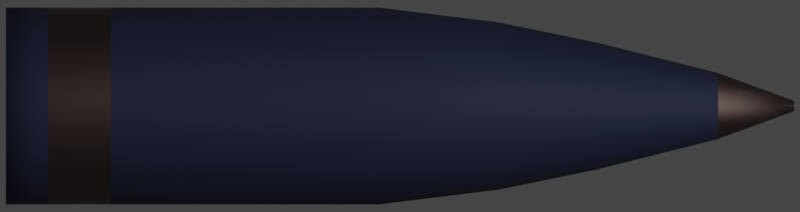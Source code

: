 # Source: Mark8.blend  (saved by Blender 2.93.20; exported with 4.5.12 LTS)
import bpy
from mathutils import Matrix  # noqa: F401  (used for matrix-valued properties, if any)

bpy.ops.wm.read_factory_settings(use_empty=True)
scene = bpy.context.scene
scene.name = 'Scene'

# ---- collections
col_collection = bpy.data.collections.new('Collection'); scene.collection.children.link(col_collection)

# ---- materials (node trees are filled in below, after node groups)
mat_shell = bpy.data.materials.new('Shell')
mat_shell_lawyer = bpy.data.materials.new('Shell Lawyer')

# ---- node groups
ng_mk48_shader = bpy.data.node_groups.new('Mk48 Shader', 'ShaderNodeTree')
_s = ng_mk48_shader.interface.new_socket(name='BSDF', in_out='OUTPUT', socket_type='NodeSocketShader')
_s = ng_mk48_shader.interface.new_socket(name='Color', in_out='INPUT', socket_type='NodeSocketColor')
_s.default_value = (0.2529, 0.2529, 0.2529, 1.0)
_s = ng_mk48_shader.interface.new_socket(name='Roughness', in_out='INPUT', socket_type='NodeSocketFloat')
_s.subtype = 'FACTOR'
_s.default_value = 0.5
_s.min_value = 0.0
_s.max_value = 1.0
_s = ng_mk48_shader.interface.new_socket(name='Metallic', in_out='INPUT', socket_type='NodeSocketFloat')
_s.subtype = 'FACTOR'
_s.default_value = 1.0
_s.min_value = 0.0
_s.max_value = 1.0
_N = ng_mk48_shader.nodes; _L = ng_mk48_shader.links
n0 = _N.new('NodeGroupOutput'); n0.name = 'Group Output'; n0.location = (421, 0)
n1 = _N.new('ShaderNodeBsdfPrincipled'); n1.name = 'Principled BSDF'; n1.location = (131, 46)
n1.distribution = 'GGX'
n1.subsurface_method = 'BURLEY'
n1.inputs[3].default_value = 1.45
n1.inputs[27].default_value = (0.0, 0.0, 0.0, 1.0)
n1.inputs[28].default_value = 1.0
n2 = _N.new('ShaderNodeAmbientOcclusion'); n2.name = 'Ambient Occlusion'; n2.location = (-85, 128)
n2.samples = 8
n3 = _N.new('ShaderNodeBevel'); n3.name = 'Bevel'; n3.location = (-265, -248)
n3.inputs[0].default_value = 0.1
n4 = _N.new('NodeGroupInput'); n4.name = 'Mk48 Shader'; n4.location = (-468, -27)
n5 = _N.new('ShaderNodeNewGeometry'); n5.name = 'Geometry'; n5.location = (-875, -245)
n6 = _N.new('ShaderNodeBump'); n6.name = 'Bump'; n6.location = (-470, -299)
n6.inputs[0].default_value = 0.01
n6.inputs[1].default_value = 1.0
n6.inputs[2].default_value = 1.0
n7 = _N.new('ShaderNodeTexNoise'); n7.name = 'Noise Texture'; n7.location = (-671, -234)
n7.inputs[2].default_value = 2.0
_L.new(n1.outputs[0], n0.inputs[0])
_L.new(n2.outputs[0], n1.inputs[0])
_L.new(n4.outputs[0], n2.inputs[0])
_L.new(n4.outputs[1], n1.inputs[2])
_L.new(n4.outputs[2], n1.inputs[1])
_L.new(n3.outputs[0], n2.inputs[2])
_L.new(n5.outputs[0], n7.inputs[0])
_L.new(n7.outputs[0], n6.inputs[3])
_L.new(n6.outputs[0], n3.inputs[1])
_L.new(n3.outputs[0], n1.inputs[5])
n0.is_active_output = True
ng_auto_smooth = bpy.data.node_groups.new('Auto Smooth', 'GeometryNodeTree')
_s = ng_auto_smooth.interface.new_socket(name='Geometry', in_out='OUTPUT', socket_type='NodeSocketGeometry')
_s = ng_auto_smooth.interface.new_socket(name='Geometry', in_out='INPUT', socket_type='NodeSocketGeometry')
_s = ng_auto_smooth.interface.new_socket(name='Angle', in_out='INPUT', socket_type='NodeSocketFloat')
_s.subtype = 'ANGLE'
_s.min_value = 0.0
_s.max_value = 3.142
ng_auto_smooth.is_modifier = True
_N = ng_auto_smooth.nodes; _L = ng_auto_smooth.links
n0 = _N.new('NodeGroupOutput'); n0.name = 'Group Output'; n0.location = (480, -100)
n1 = _N.new('NodeGroupInput'); n1.name = 'Group Input'; n1.location = (-420, -300)
n2 = _N.new('NodeGroupInput'); n2.name = 'Group Input.001'; n2.location = (-60, -100)
n3 = _N.new('GeometryNodeSetShadeSmooth'); n3.name = 'Set Shade Smooth'; n3.location = (120, -100)
n3.domain = 'EDGE'
n4 = _N.new('GeometryNodeSetShadeSmooth'); n4.name = 'Set Shade Smooth.001'; n4.location = (300, -100)
n5 = _N.new('GeometryNodeInputMeshEdgeAngle'); n5.name = 'Edge Angle'; n5.location = (-420, -220)
n6 = _N.new('GeometryNodeInputEdgeSmooth'); n6.name = 'Is Edge Smooth'; n6.location = (-60, -160)
n7 = _N.new('GeometryNodeInputShadeSmooth'); n7.name = 'Is Face Smooth'; n7.location = (-240, -340)
n8 = _N.new('FunctionNodeBooleanMath'); n8.name = 'Boolean Math'; n8.location = (-60, -220)
n9 = _N.new('FunctionNodeCompare'); n9.name = 'Compare'; n9.location = (-240, -180)
n9.operation = 'LESS_EQUAL'
_L.new(n5.outputs[0], n9.inputs[0])
_L.new(n4.outputs[0], n0.inputs[0])
_L.new(n1.outputs[1], n9.inputs[1])
_L.new(n9.outputs[0], n8.inputs[0])
_L.new(n7.outputs[0], n8.inputs[1])
_L.new(n2.outputs[0], n3.inputs[0])
_L.new(n6.outputs[0], n3.inputs[1])
_L.new(n3.outputs[0], n4.inputs[0])
_L.new(n8.outputs[0], n3.inputs[2])
n0.is_active_output = True

# ---- material node trees
mat_shell.use_nodes = True; mat_shell.node_tree.nodes.clear()
_N = mat_shell.node_tree.nodes; _L = mat_shell.node_tree.links
n0 = _N.new('ShaderNodeOutputMaterial'); n0.name = 'Material Output'; n0.location = (300, 300)
n1 = _N.new('ShaderNodeGroup'); n1.name = 'Mk48 Shader'; n1.location = (-18, 321)
n1.label = 'Mk48 Shader'
n1.node_tree = ng_mk48_shader
n1.inputs[0].default_value = (0.01099, 0.01639, 0.05087, 1.0)
n1.inputs[1].default_value = 0.75
n1.inputs[2].default_value = 0.0
_L.new(n1.outputs[0], n0.inputs[0])
n0.is_active_output = True
mat_shell_lawyer.use_nodes = True; mat_shell_lawyer.node_tree.nodes.clear()
_N = mat_shell_lawyer.node_tree.nodes; _L = mat_shell_lawyer.node_tree.links
n0 = _N.new('ShaderNodeOutputMaterial'); n0.name = 'Material Output'; n0.location = (300, 300)
n1 = _N.new('ShaderNodeGroup'); n1.name = 'Mk48 Shader'; n1.location = (-18, 321)
n1.label = 'Mk48 Shader'
n1.node_tree = ng_mk48_shader
n1.inputs[0].default_value = (0.09084, 0.06326, 0.05946, 1.0)
n1.inputs[1].default_value = 0.5
n1.inputs[2].default_value = 0.9
_L.new(n1.outputs[0], n0.inputs[0])
n0.is_active_output = True

# ---- world
world_world = bpy.data.worlds.new('World'); scene.world = world_world
world_world.use_sun_shadow = False
world_world.sun_shadow_jitter_overblur = 0.0

# ---- cameras
cam_camera = bpy.data.cameras.new('Camera')
cam_camera.type = 'ORTHO'
cam_camera.clip_end = 100.0
cam_camera.ortho_scale = 1.65
cam_camera.show_mist = True

# ---- lights
light_light = bpy.data.lights.new('Light', 'POINT')
light_light.transmission_factor = 0.0
light_light.energy = 1000.0
light_light.shadow_soft_size = 0.1
light_light.shadow_maximum_resolution = 0.006
light_light.use_absolute_resolution = True

# ---- meshes
me_cylinder = bpy.data.meshes.new('Cylinder')
me_cylinder.from_pydata([(0.0, 0.203, -0.813), (1e-08, 0.01073, 0.813), (0.0396, 0.1991, -0.813), (0.002093, 0.01052, 0.813), (0.07768, 0.1875, -0.813), (0.004105, 0.009911, 0.813), (0.1128, 0.1688, -0.813), (0.00596, 0.00892, 0.813), (0.1435, 0.1435, -0.813), (0.007586, 0.007586, 0.813), (0.1688, 0.1128, -0.813), (0.00892, 0.00596, 0.813), (0.1875, 0.07768, -0.813), (0.009911, 0.004105, 0.813), (0.1991, 0.0396, -0.813), (0.01052, 0.002093, 0.813), (0.203, 1.533e-08, -0.813), (0.01073, 5.594e-08, 0.813), (0.1991, -0.0396, -0.813), (0.01052, -0.002093, 0.813), (0.1875, -0.07768, -0.813), (0.009911, -0.004105, 0.813), (0.1688, -0.1128, -0.813), (0.00892, -0.00596, 0.813), (0.1435, -0.1435, -0.813), (0.007586, -0.007586, 0.813), (0.1128, -0.1688, -0.813), (0.00596, -0.00892, 0.813), (0.07768, -0.1875, -0.813), (0.004105, -0.009911, 0.813), (0.0396, -0.1991, -0.813), (0.002093, -0.01052, 0.813), (-6.615e-08, -0.203, -0.813), (6.509e-09, -0.01073, 0.813), (-0.0396, -0.1991, -0.813), (-0.002093, -0.01052, 0.813), (-0.07768, -0.1875, -0.813), (-0.004105, -0.009911, 0.813), (-0.1128, -0.1688, -0.813), (-0.00596, -0.00892, 0.813), (-0.1435, -0.1435, -0.813), (-0.007586, -0.007586, 0.813), (-0.1688, -0.1128, -0.813), (-0.00892, -0.00596, 0.813), (-0.1875, -0.07768, -0.813), (-0.009911, -0.004105, 0.813), (-0.1991, -0.0396, -0.813), (-0.01052, -0.002093, 0.813), (-0.203, 1.96e-07, -0.813), (-0.01073, 6.549e-08, 0.813), (-0.1991, 0.0396, -0.813), (-0.01052, 0.002093, 0.813), (-0.1875, 0.07768, -0.813), (-0.009911, 0.004105, 0.813), (-0.1688, 0.1128, -0.813), (-0.00892, 0.00596, 0.813), (-0.1435, 0.1435, -0.813), (-0.007586, 0.007586, 0.813), (-0.1128, 0.1688, -0.813), (-0.00596, 0.00892, 0.813), (-0.07768, 0.1875, -0.813), (-0.004105, 0.009911, 0.813), (-0.0396, 0.1991, -0.813), (-0.002093, 0.01052, 0.813), (1.869e-09, 0.203, -0.04275), (0.0396, 0.1991, -0.04275), (0.07768, 0.1875, -0.04275), (0.1128, 0.1688, -0.04275), (0.1435, 0.1435, -0.04275), (0.1688, 0.1128, -0.04275), (0.1875, 0.07768, -0.04275), (0.1991, 0.0396, -0.04275), (0.203, 1.533e-08, -0.04275), (0.1991, -0.0396, -0.04275), (0.1875, -0.07768, -0.04275), (0.1688, -0.1128, -0.04275), (0.1435, -0.1435, -0.04275), (0.1128, -0.1688, -0.04275), (0.07768, -0.1875, -0.04275), (0.0396, -0.1991, -0.04275), (-6.428e-08, -0.203, -0.04275), (-0.0396, -0.1991, -0.04275), (-0.07768, -0.1875, -0.04275), (-0.1128, -0.1688, -0.04275), (-0.1435, -0.1435, -0.04275), (-0.1688, -0.1128, -0.04275), (-0.1875, -0.07768, -0.04275), (-0.1991, -0.0396, -0.04275), (-0.203, 1.96e-07, -0.04275), (-0.1991, 0.0396, -0.04275), (-0.1875, 0.07768, -0.04275), (-0.1688, 0.1128, -0.04275), (-0.1435, 0.1435, -0.04275), (-0.1128, 0.1688, -0.04275), (-0.07768, 0.1875, -0.04275), (-0.0396, 0.1991, -0.04275), (3.19e-09, 0.131, 0.4065), (0.02556, 0.1285, 0.4065), (0.05013, 0.121, 0.4065), (0.07278, 0.1089, 0.4065), (0.09263, 0.09263, 0.4065), (0.1089, 0.07278, 0.4065), (0.121, 0.05013, 0.4065), (0.1285, 0.02556, 0.4065), (0.131, 3.001e-08, 0.4065), (0.1285, -0.02556, 0.4065), (0.121, -0.05013, 0.4065), (0.1089, -0.07278, 0.4065), (0.09263, -0.09263, 0.4065), (0.07278, -0.1089, 0.4065), (0.05013, -0.121, 0.4065), (0.02556, -0.1285, 0.4065), (-3.95e-08, -0.131, 0.4065), (-0.02556, -0.1285, 0.4065), (-0.05013, -0.121, 0.4065), (-0.07278, -0.1089, 0.4065), (-0.09263, -0.09263, 0.4065), (-0.1089, -0.07278, 0.4065), (-0.121, -0.05013, 0.4065), (-0.1285, -0.02556, 0.4065), (-0.131, 1.466e-07, 0.4065), (-0.1285, 0.02556, 0.4065), (-0.121, 0.05013, 0.4065), (-0.1089, 0.07278, 0.4065), (-0.09263, 0.09263, 0.4065), (-0.07278, 0.1089, 0.4065), (-0.05013, 0.121, 0.4065), (-0.02556, 0.1285, 0.4065), (3.68e-09, 0.06823, 0.6561), (0.01528, 0.06692, 0.6561), (0.02997, 0.06303, 0.6561), (0.04351, 0.05673, 0.6561), (0.05538, 0.04824, 0.6561), (0.06512, 0.0379, 0.6561), (0.07236, 0.02611, 0.6561), (0.07681, 0.01331, 0.6561), (0.07832, 4.376e-08, 0.6561), (0.07681, -0.01331, 0.6561), (0.07236, -0.02611, 0.6561), (0.06512, -0.0379, 0.6561), (0.05538, -0.04824, 0.6561), (0.04351, -0.05673, 0.6561), (0.02997, -0.06303, 0.6561), (0.01528, -0.06692, 0.6561), (-2.184e-08, -0.06823, 0.6561), (-0.01528, -0.06692, 0.6561), (-0.02997, -0.06303, 0.6561), (-0.04351, -0.05673, 0.6561), (-0.05538, -0.04824, 0.6561), (-0.06512, -0.0379, 0.6561), (-0.07236, -0.02611, 0.6561), (-0.07681, -0.01331, 0.6561), (-0.07832, 1.045e-07, 0.6561), (-0.07681, 0.01331, 0.6561), (-0.07236, 0.02611, 0.6561), (-0.06512, 0.0379, 0.6561), (-0.05538, 0.04824, 0.6561), (-0.04351, 0.05673, 0.6561), (-0.02997, 0.06303, 0.6561), (-0.01528, 0.06692, 0.6561), (0.03369, 0.1694, 0.2032), (0.06609, 0.1595, 0.2032), (0.09594, 0.1436, 0.2032), (0.1221, 0.1221, 0.2032), (0.1436, 0.09594, 0.2032), (0.1595, 0.06609, 0.2032), (0.1694, 0.03369, 0.2032), (0.1727, 2.127e-08, 0.2032), (0.1694, -0.03369, 0.2032), (0.1595, -0.06609, 0.2032), (0.1436, -0.09594, 0.2032), (0.1221, -0.1221, 0.2032), (0.09594, -0.1436, 0.2032), (0.06609, -0.1595, 0.2032), (0.03369, -0.1694, 0.2032), (-5.525e-08, -0.1727, 0.2032), (-0.03369, -0.1694, 0.2032), (-0.06609, -0.1595, 0.2032), (-0.09594, -0.1436, 0.2032), (-0.1221, -0.1221, 0.2032), (-0.1436, -0.09594, 0.2032), (-0.1595, -0.06609, 0.2032), (-0.1694, -0.03369, 0.2032), (-0.1727, 1.75e-07, 0.2032), (-0.1694, 0.03369, 0.2032), (-0.1595, 0.06609, 0.2032), (-0.1436, 0.09594, 0.2032), (-0.1221, 0.1221, 0.2032), (-0.09594, 0.1436, 0.2032), (-0.06609, 0.1595, 0.2032), (-0.03369, 0.1694, 0.2032), (1.021e-09, 0.1727, 0.2032), (0.0396, 0.1991, -0.7259), (0.07768, 0.1875, -0.7259), (0.1128, 0.1688, -0.7259), (0.1435, 0.1435, -0.7259), (0.1688, 0.1128, -0.7259), (0.1875, 0.07768, -0.7259), (0.1991, 0.0396, -0.7259), (0.203, 1.533e-08, -0.7259), (0.1991, -0.0396, -0.7259), (0.1875, -0.07768, -0.7259), (0.1688, -0.1128, -0.7259), (0.1435, -0.1435, -0.7259), (0.1128, -0.1688, -0.7259), (0.07768, -0.1875, -0.7259), (0.0396, -0.1991, -0.7259), (-6.593e-08, -0.203, -0.7259), (-0.0396, -0.1991, -0.7259), (-0.07768, -0.1875, -0.7259), (-0.1128, -0.1688, -0.7259), (-0.1435, -0.1435, -0.7259), (-0.1688, -0.1128, -0.7259), (-0.1875, -0.07768, -0.7259), (-0.1991, -0.0396, -0.7259), (-0.203, 1.96e-07, -0.7259), (-0.1991, 0.0396, -0.7259), (-0.1875, 0.07768, -0.7259), (-0.1688, 0.1128, -0.7259), (-0.1435, 0.1435, -0.7259), (-0.1128, 0.1688, -0.7259), (-0.07768, 0.1875, -0.7259), (-0.0396, 0.1991, -0.7259), (2.113e-10, 0.203, -0.7259), (5.254e-10, 0.203, -0.5964), (0.0396, 0.1991, -0.5964), (0.07768, 0.1875, -0.5964), (0.1128, 0.1688, -0.5964), (0.1435, 0.1435, -0.5964), (0.1688, 0.1128, -0.5964), (0.1875, 0.07768, -0.5964), (0.1991, 0.0396, -0.5964), (0.203, 1.533e-08, -0.5964), (0.1991, -0.0396, -0.5964), (0.1875, -0.07768, -0.5964), (0.1688, -0.1128, -0.5964), (0.1435, -0.1435, -0.5964), (0.1128, -0.1688, -0.5964), (0.07768, -0.1875, -0.5964), (0.0396, -0.1991, -0.5964), (-6.562e-08, -0.203, -0.5964), (-0.0396, -0.1991, -0.5964), (-0.07768, -0.1875, -0.5964), (-0.1128, -0.1688, -0.5964), (-0.1435, -0.1435, -0.5964), (-0.1688, -0.1128, -0.5964), (-0.1875, -0.07768, -0.5964), (-0.1991, -0.0396, -0.5964), (-0.203, 1.96e-07, -0.5964), (-0.1991, 0.0396, -0.5964), (-0.1875, 0.07768, -0.5964), (-0.1688, 0.1128, -0.5964), (-0.1435, 0.1435, -0.5964), (-0.1128, 0.1688, -0.5964), (-0.07768, 0.1875, -0.5964), (-0.0396, 0.1991, -0.5964)], [], [(128, 1, 3, 129), (129, 3, 5, 130), (130, 5, 7, 131), (131, 7, 9, 132), (132, 9, 11, 133), (133, 11, 13, 134), (134, 13, 15, 135), (135, 15, 17, 136), (136, 17, 19, 137), (137, 19, 21, 138), (138, 21, 23, 139), (139, 23, 25, 140), (140, 25, 27, 141), (141, 27, 29, 142), (142, 29, 31, 143), (143, 31, 33, 144), (144, 33, 35, 145), (145, 35, 37, 146), (146, 37, 39, 147), (147, 39, 41, 148), (148, 41, 43, 149), (149, 43, 45, 150), (150, 45, 47, 151), (151, 47, 49, 152), (152, 49, 51, 153), (153, 51, 53, 154), (154, 53, 55, 155), (155, 55, 57, 156), (156, 57, 59, 157), (157, 59, 61, 158), (3, 1, 63, 61, 59, 57, 55, 53, 51, 49, 47, 45, 43, 41, 39, 37, 35, 33, 31, 29, 27, 25, 23, 21, 19, 17, 15, 13, 11, 9, 7, 5), (158, 61, 63, 159), (159, 63, 1, 128), (0, 2, 4, 6, 8, 10, 12, 14, 16, 18, 20, 22, 24, 26, 28, 30, 32, 34, 36, 38, 40, 42, 44, 46, 48, 50, 52, 54, 56, 58, 60, 62), (255, 95, 64, 224), (254, 94, 95, 255), (253, 93, 94, 254), (252, 92, 93, 253), (251, 91, 92, 252), (250, 90, 91, 251), (249, 89, 90, 250), (248, 88, 89, 249), (247, 87, 88, 248), (246, 86, 87, 247), (245, 85, 86, 246), (244, 84, 85, 245), (243, 83, 84, 244), (242, 82, 83, 243), (241, 81, 82, 242), (240, 80, 81, 241), (239, 79, 80, 240), (238, 78, 79, 239), (237, 77, 78, 238), (236, 76, 77, 237), (235, 75, 76, 236), (234, 74, 75, 235), (233, 73, 74, 234), (232, 72, 73, 233), (231, 71, 72, 232), (230, 70, 71, 231), (229, 69, 70, 230), (228, 68, 69, 229), (227, 67, 68, 228), (226, 66, 67, 227), (225, 65, 66, 226), (224, 64, 65, 225), (190, 127, 96, 191), (189, 126, 127, 190), (188, 125, 126, 189), (187, 124, 125, 188), (186, 123, 124, 187), (185, 122, 123, 186), (184, 121, 122, 185), (183, 120, 121, 184), (182, 119, 120, 183), (181, 118, 119, 182), (180, 117, 118, 181), (179, 116, 117, 180), (178, 115, 116, 179), (177, 114, 115, 178), (176, 113, 114, 177), (175, 112, 113, 176), (174, 111, 112, 175), (173, 110, 111, 174), (172, 109, 110, 173), (171, 108, 109, 172), (170, 107, 108, 171), (169, 106, 107, 170), (168, 105, 106, 169), (167, 104, 105, 168), (166, 103, 104, 167), (165, 102, 103, 166), (164, 101, 102, 165), (163, 100, 101, 164), (162, 99, 100, 163), (161, 98, 99, 162), (160, 97, 98, 161), (191, 96, 97, 160), (127, 159, 128, 96), (126, 158, 159, 127), (125, 157, 158, 126), (124, 156, 157, 125), (123, 155, 156, 124), (122, 154, 155, 123), (121, 153, 154, 122), (120, 152, 153, 121), (119, 151, 152, 120), (118, 150, 151, 119), (117, 149, 150, 118), (116, 148, 149, 117), (115, 147, 148, 116), (114, 146, 147, 115), (113, 145, 146, 114), (112, 144, 145, 113), (111, 143, 144, 112), (110, 142, 143, 111), (109, 141, 142, 110), (108, 140, 141, 109), (107, 139, 140, 108), (106, 138, 139, 107), (105, 137, 138, 106), (104, 136, 137, 105), (103, 135, 136, 104), (102, 134, 135, 103), (101, 133, 134, 102), (100, 132, 133, 101), (99, 131, 132, 100), (98, 130, 131, 99), (97, 129, 130, 98), (96, 128, 129, 97), (64, 191, 160, 65), (65, 160, 161, 66), (66, 161, 162, 67), (67, 162, 163, 68), (68, 163, 164, 69), (69, 164, 165, 70), (70, 165, 166, 71), (71, 166, 167, 72), (72, 167, 168, 73), (73, 168, 169, 74), (74, 169, 170, 75), (75, 170, 171, 76), (76, 171, 172, 77), (77, 172, 173, 78), (78, 173, 174, 79), (79, 174, 175, 80), (80, 175, 176, 81), (81, 176, 177, 82), (82, 177, 178, 83), (83, 178, 179, 84), (84, 179, 180, 85), (85, 180, 181, 86), (86, 181, 182, 87), (87, 182, 183, 88), (88, 183, 184, 89), (89, 184, 185, 90), (90, 185, 186, 91), (91, 186, 187, 92), (92, 187, 188, 93), (93, 188, 189, 94), (94, 189, 190, 95), (95, 190, 191, 64), (0, 223, 192, 2), (2, 192, 193, 4), (4, 193, 194, 6), (6, 194, 195, 8), (8, 195, 196, 10), (10, 196, 197, 12), (12, 197, 198, 14), (14, 198, 199, 16), (16, 199, 200, 18), (18, 200, 201, 20), (20, 201, 202, 22), (22, 202, 203, 24), (24, 203, 204, 26), (26, 204, 205, 28), (28, 205, 206, 30), (30, 206, 207, 32), (32, 207, 208, 34), (34, 208, 209, 36), (36, 209, 210, 38), (38, 210, 211, 40), (40, 211, 212, 42), (42, 212, 213, 44), (44, 213, 214, 46), (46, 214, 215, 48), (48, 215, 216, 50), (50, 216, 217, 52), (52, 217, 218, 54), (54, 218, 219, 56), (56, 219, 220, 58), (58, 220, 221, 60), (60, 221, 222, 62), (62, 222, 223, 0), (223, 224, 225, 192), (192, 225, 226, 193), (193, 226, 227, 194), (194, 227, 228, 195), (195, 228, 229, 196), (196, 229, 230, 197), (197, 230, 231, 198), (198, 231, 232, 199), (199, 232, 233, 200), (200, 233, 234, 201), (201, 234, 235, 202), (202, 235, 236, 203), (203, 236, 237, 204), (204, 237, 238, 205), (205, 238, 239, 206), (206, 239, 240, 207), (207, 240, 241, 208), (208, 241, 242, 209), (209, 242, 243, 210), (210, 243, 244, 211), (211, 244, 245, 212), (212, 245, 246, 213), (213, 246, 247, 214), (214, 247, 248, 215), (215, 248, 249, 216), (216, 249, 250, 217), (217, 250, 251, 218), (218, 251, 252, 219), (219, 252, 253, 220), (220, 253, 254, 221), (221, 254, 255, 222), (222, 255, 224, 223)])
me_cylinder.polygons.foreach_set('use_smooth', [True] * 226)
me_cylinder.polygons.foreach_set('material_index', [1, 1, 1, 1, 1, 1, 1, 1, 1, 1, 1, 1, 1, 1, 1, 1, 1, 1, 1, 1, 1, 1, 1, 1, 1, 1, 1, 1, 1, 1, 1, 1, 1, 0, 0, 0, 0, 0, 0, 0, 0, 0, 0, 0, 0, 0, 0, 0, 0, 0, 0, 0, 0, 0, 0, 0, 0, 0, 0, 0, 0, 0, 0, 0, 0, 0, 0, 0, 0, 0, 0, 0, 0, 0, 0, 0, 0, 0, 0, 0, 0, 0, 0, 0, 0, 0, 0, 0, 0, 0, 0, 0, 0, 0, 0, 0, 0, 0, 0, 0, 0, 0, 0, 0, 0, 0, 0, 0, 0, 0, 0, 0, 0, 0, 0, 0, 0, 0, 0, 0, 0, 0, 0, 0, 0, 0, 0, 0, 0, 0, 0, 0, 0, 0, 0, 0, 0, 0, 0, 0, 0, 0, 0, 0, 0, 0, 0, 0, 0, 0, 0, 0, 0, 0, 0, 0, 0, 0, 0, 0, 0, 0, 0, 0, 0, 0, 0, 0, 0, 0, 0, 0, 0, 0, 0, 0, 0, 0, 0, 0, 0, 0, 0, 0, 0, 0, 0, 0, 0, 0, 0, 0, 0, 0, 1, 1, 1, 1, 1, 1, 1, 1, 1, 1, 1, 1, 1, 1, 1, 1, 1, 1, 1, 1, 1, 1, 1, 1, 1, 1, 1, 1, 1, 1, 1, 1])
_uv = me_cylinder.uv_layers.new(name='UVMap')
_uv.uv.foreach_set('vector', [1.0, 0.9375, 1.0, 1.0, 0.9688, 1.0, 0.9688, 0.9375, 0.9688, 0.9375, 0.9688, 1.0, 0.9375, 1.0, 0.9375, 0.9375, 0.9375, 0.9375, 0.9375, 1.0, 0.9062, 1.0, 0.9062, 0.9375, 0.9062, 0.9375, 0.9062, 1.0, 0.875, 1.0, 0.875, 0.9375, 0.875, 0.9375, 0.875, 1.0, 0.8438, 1.0, 0.8438, 0.9375, 0.8438, 0.9375, 0.8438, 1.0, 0.8125, 1.0, 0.8125, 0.9375, 0.8125, 0.9375, 0.8125, 1.0, 0.7812, 1.0, 0.7812, 0.9375, 0.7812, 0.9375, 0.7812, 1.0, 0.75, 1.0, 0.75, 0.9375, 0.75, 0.9375, 0.75, 1.0, 0.7188, 1.0, 0.7188, 0.9375, 0.7188, 0.9375, 0.7188, 1.0, 0.6875, 1.0, 0.6875, 0.9375, 0.6875, 0.9375, 0.6875, 1.0, 0.6562, 1.0, 0.6562, 0.9375, 0.6562, 0.9375, 0.6562, 1.0, 0.625, 1.0, 0.625, 0.9375, 0.625, 0.9375, 0.625, 1.0, 0.5938, 1.0, 0.5938, 0.9375, 0.5938, 0.9375, 0.5938, 1.0, 0.5625, 1.0, 0.5625, 0.9375, 0.5625, 0.9375, 0.5625, 1.0, 0.5312, 1.0, 0.5312, 0.9375, 0.5312, 0.9375, 0.5312, 1.0, 0.5, 1.0, 0.5, 0.9375, 0.5, 0.9375, 0.5, 1.0, 0.4688, 1.0, 0.4688, 0.9375, 0.4688, 0.9375, 0.4688, 1.0, 0.4375, 1.0, 0.4375, 0.9375, 0.4375, 0.9375, 0.4375, 1.0, 0.4062, 1.0, 0.4062, 0.9375, 0.4062, 0.9375, 0.4062, 1.0, 0.375, 1.0, 0.375, 0.9375, 0.375, 0.9375, 0.375, 1.0, 0.3438, 1.0, 0.3438, 0.9375, 0.3438, 0.9375, 0.3438, 1.0, 0.3125, 1.0, 0.3125, 0.9375, 0.3125, 0.9375, 0.3125, 1.0, 0.2812, 1.0, 0.2812, 0.9375, 0.2812, 0.9375, 0.2812, 1.0, 0.25, 1.0, 0.25, 0.9375, 0.25, 0.9375, 0.25, 1.0, 0.2188, 1.0, 0.2188, 0.9375, 0.2188, 0.9375, 0.2188, 1.0, 0.1875, 1.0, 0.1875, 0.9375, 0.1875, 0.9375, 0.1875, 1.0, 0.1562, 1.0, 0.1562, 0.9375, 0.1562, 0.9375, 0.1562, 1.0, 0.125, 1.0, 0.125, 0.9375, 0.125, 0.9375, 0.125, 1.0, 0.09375, 1.0, 0.09375, 0.9375, 0.09375, 0.9375, 0.09375, 1.0, 0.0625, 1.0, 0.0625, 0.9375, 0.2968, 0.4854, 0.25, 0.49, 0.2032, 0.4854, 0.1582, 0.4717, 0.1167, 0.4496, 0.08029, 0.4197, 0.05045, 0.3833, 0.02827, 0.3418, 0.01461, 0.2968, 0.01, 0.25, 0.01461, 0.2032, 0.02827, 0.1582, 0.05045, 0.1167, 0.08029, 0.08029, 0.1167, 0.05045, 0.1582, 0.02827, 0.2032, 0.01461, 0.25, 0.01, 0.2968, 0.01461, 0.3418, 0.02827, 0.3833, 0.05045, 0.4197, 0.08029, 0.4496, 0.1167, 0.4717, 0.1582, 0.4854, 0.2032, 0.49, 0.25, 0.4854, 0.2968, 0.4717, 0.3418, 0.4496, 0.3833, 0.4197, 0.4197, 0.3833, 0.4496, 0.3418, 0.4717, 0.0625, 0.9375, 0.0625, 1.0, 0.03125, 1.0, 0.03125, 0.9375, 0.03125, 0.9375, 0.03125, 1.0, 0.0, 1.0, 0.0, 0.9375, 0.75, 0.49, 0.7968, 0.4854, 0.8418, 0.4717, 0.8833, 0.4496, 0.9197, 0.4197, 0.9496, 0.3833, 0.9717, 0.3418, 0.9854, 0.2968, 0.99, 0.25, 0.9854, 0.2032, 0.9717, 0.1582, 0.9496, 0.1167, 0.9197, 0.08029, 0.8833, 0.05045, 0.8418, 0.02827, 0.7968, 0.01461, 0.75, 0.01, 0.7032, 0.01461, 0.6582, 0.02827, 0.6167, 0.05045, 0.5803, 0.08029, 0.5504, 0.1167, 0.5283, 0.1582, 0.5146, 0.2032, 0.51, 0.25, 0.5146, 0.2968, 0.5283, 0.3418, 0.5504, 0.3833, 0.5803, 0.4197, 0.6167, 0.4496, 0.6582, 0.4717, 0.7032, 0.4854, 0.03125, 0.5703, 0.03125, 0.75, 0.0, 0.75, 0.0, 0.5703, 0.0625, 0.5703, 0.0625, 0.75, 0.03125, 0.75, 0.03125, 0.5703, 0.09375, 0.5703, 0.09375, 0.75, 0.0625, 0.75, 0.0625, 0.5703, 0.125, 0.5703, 0.125, 0.75, 0.09375, 0.75, 0.09375, 0.5703, 0.1562, 0.5703, 0.1562, 0.75, 0.125, 0.75, 0.125, 0.5703, 0.1875, 0.5703, 0.1875, 0.75, 0.1562, 0.75, 0.1562, 0.5703, 0.2188, 0.5703, 0.2188, 0.75, 0.1875, 0.75, 0.1875, 0.5703, 0.25, 0.5703, 0.25, 0.75, 0.2188, 0.75, 0.2188, 0.5703, 0.2812, 0.5703, 0.2812, 0.75, 0.25, 0.75, 0.25, 0.5703, 0.3125, 0.5703, 0.3125, 0.75, 0.2812, 0.75, 0.2812, 0.5703, 0.3438, 0.5703, 0.3438, 0.75, 0.3125, 0.75, 0.3125, 0.5703, 0.375, 0.5703, 0.375, 0.75, 0.3438, 0.75, 0.3438, 0.5703, 0.4063, 0.5703, 0.4062, 0.75, 0.375, 0.75, 0.375, 0.5703, 0.4375, 0.5703, 0.4375, 0.75, 0.4062, 0.75, 0.4063, 0.5703, 0.4688, 0.5703, 0.4688, 0.75, 0.4375, 0.75, 0.4375, 0.5703, 0.5, 0.5703, 0.5, 0.75, 0.4688, 0.75, 0.4688, 0.5703, 0.5312, 0.5703, 0.5312, 0.75, 0.5, 0.75, 0.5, 0.5703, 0.5625, 0.5703, 0.5625, 0.75, 0.5312, 0.75, 0.5312, 0.5703, 0.5938, 0.5703, 0.5938, 0.75, 0.5625, 0.75, 0.5625, 0.5703, 0.625, 0.5703, 0.625, 0.75, 0.5938, 0.75, 0.5938, 0.5703, 0.6562, 0.5703, 0.6562, 0.75, 0.625, 0.75, 0.625, 0.5703, 0.6875, 0.5703, 0.6875, 0.75, 0.6562, 0.75, 0.6562, 0.5703, 0.7188, 0.5703, 0.7188, 0.75, 0.6875, 0.75, 0.6875, 0.5703, 0.75, 0.5703, 0.75, 0.75, 0.7188, 0.75, 0.7188, 0.5703, 0.7812, 0.5703, 0.7812, 0.75, 0.75, 0.75, 0.75, 0.5703, 0.8125, 0.5703, 0.8125, 0.75, 0.7812, 0.75, 0.7812, 0.5703, 0.8438, 0.5703, 0.8438, 0.75, 0.8125, 0.75, 0.8125, 0.5703, 0.875, 0.5703, 0.875, 0.75, 0.8438, 0.75, 0.8438, 0.5703, 0.9063, 0.5703, 0.9062, 0.75, 0.875, 0.75, 0.875, 0.5703, 0.9375, 0.5703, 0.9375, 0.75, 0.9062, 0.75, 0.9063, 0.5703, 0.9688, 0.5703, 0.9688, 0.75, 0.9375, 0.75, 0.9375, 0.5703, 1.0, 0.5703, 1.0, 0.75, 0.9688, 0.75, 0.9688, 0.5703, 0.03125, 0.8125, 0.03125, 0.875, 0.0, 0.875, 0.0, 0.8125, 0.0625, 0.8125, 0.0625, 0.875, 0.03125, 0.875, 0.03125, 0.8125, 0.09375, 0.8125, 0.09375, 0.875, 0.0625, 0.875, 0.0625, 0.8125, 0.125, 0.8125, 0.125, 0.875, 0.09375, 0.875, 0.09375, 0.8125, 0.1562, 0.8125, 0.1562, 0.875, 0.125, 0.875, 0.125, 0.8125, 0.1875, 0.8125, 0.1875, 0.875, 0.1562, 0.875, 0.1562, 0.8125, 0.2188, 0.8125, 0.2188, 0.875, 0.1875, 0.875, 0.1875, 0.8125, 0.25, 0.8125, 0.25, 0.875, 0.2188, 0.875, 0.2188, 0.8125, 0.2812, 0.8125, 0.2812, 0.875, 0.25, 0.875, 0.25, 0.8125, 0.3125, 0.8125, 0.3125, 0.875, 0.2812, 0.875, 0.2812, 0.8125, 0.3438, 0.8125, 0.3438, 0.875, 0.3125, 0.875, 0.3125, 0.8125, 0.375, 0.8125, 0.375, 0.875, 0.3438, 0.875, 0.3438, 0.8125, 0.4062, 0.8125, 0.4062, 0.875, 0.375, 0.875, 0.375, 0.8125, 0.4375, 0.8125, 0.4375, 0.875, 0.4062, 0.875, 0.4062, 0.8125, 0.4688, 0.8125, 0.4688, 0.875, 0.4375, 0.875, 0.4375, 0.8125, 0.5, 0.8125, 0.5, 0.875, 0.4688, 0.875, 0.4688, 0.8125, 0.5312, 0.8125, 0.5312, 0.875, 0.5, 0.875, 0.5, 0.8125, 0.5625, 0.8125, 0.5625, 0.875, 0.5312, 0.875, 0.5312, 0.8125, 0.5938, 0.8125, 0.5938, 0.875, 0.5625, 0.875, 0.5625, 0.8125, 0.625, 0.8125, 0.625, 0.875, 0.5938, 0.875, 0.5938, 0.8125, 0.6562, 0.8125, 0.6562, 0.875, 0.625, 0.875, 0.625, 0.8125, 0.6875, 0.8125, 0.6875, 0.875, 0.6562, 0.875, 0.6562, 0.8125, 0.7188, 0.8125, 0.7188, 0.875, 0.6875, 0.875, 0.6875, 0.8125, 0.75, 0.8125, 0.75, 0.875, 0.7188, 0.875, 0.7188, 0.8125, 0.7812, 0.8125, 0.7812, 0.875, 0.75, 0.875, 0.75, 0.8125, 0.8125, 0.8125, 0.8125, 0.875, 0.7812, 0.875, 0.7812, 0.8125, 0.8438, 0.8125, 0.8438, 0.875, 0.8125, 0.875, 0.8125, 0.8125, 0.875, 0.8125, 0.875, 0.875, 0.8438, 0.875, 0.8438, 0.8125, 0.9062, 0.8125, 0.9062, 0.875, 0.875, 0.875, 0.875, 0.8125, 0.9375, 0.8125, 0.9375, 0.875, 0.9062, 0.875, 0.9062, 0.8125, 0.9688, 0.8125, 0.9688, 0.875, 0.9375, 0.875, 0.9375, 0.8125, 1.0, 0.8125, 1.0, 0.875, 0.9688, 0.875, 0.9688, 0.8125, 0.03125, 0.875, 0.03125, 0.9375, 0.0, 0.9375, 0.0, 0.875, 0.0625, 0.875, 0.0625, 0.9375, 0.03125, 0.9375, 0.03125, 0.875, 0.09375, 0.875, 0.09375, 0.9375, 0.0625, 0.9375, 0.0625, 0.875, 0.125, 0.875, 0.125, 0.9375, 0.09375, 0.9375, 0.09375, 0.875, 0.1562, 0.875, 0.1562, 0.9375, 0.125, 0.9375, 0.125, 0.875, 0.1875, 0.875, 0.1875, 0.9375, 0.1562, 0.9375, 0.1562, 0.875, 0.2188, 0.875, 0.2188, 0.9375, 0.1875, 0.9375, 0.1875, 0.875, 0.25, 0.875, 0.25, 0.9375, 0.2188, 0.9375, 0.2188, 0.875, 0.2812, 0.875, 0.2812, 0.9375, 0.25, 0.9375, 0.25, 0.875, 0.3125, 0.875, 0.3125, 0.9375, 0.2812, 0.9375, 0.2812, 0.875, 0.3438, 0.875, 0.3438, 0.9375, 0.3125, 0.9375, 0.3125, 0.875, 0.375, 0.875, 0.375, 0.9375, 0.3438, 0.9375, 0.3438, 0.875, 0.4062, 0.875, 0.4062, 0.9375, 0.375, 0.9375, 0.375, 0.875, 0.4375, 0.875, 0.4375, 0.9375, 0.4062, 0.9375, 0.4062, 0.875, 0.4688, 0.875, 0.4688, 0.9375, 0.4375, 0.9375, 0.4375, 0.875, 0.5, 0.875, 0.5, 0.9375, 0.4688, 0.9375, 0.4688, 0.875, 0.5312, 0.875, 0.5312, 0.9375, 0.5, 0.9375, 0.5, 0.875, 0.5625, 0.875, 0.5625, 0.9375, 0.5312, 0.9375, 0.5312, 0.875, 0.5938, 0.875, 0.5938, 0.9375, 0.5625, 0.9375, 0.5625, 0.875, 0.625, 0.875, 0.625, 0.9375, 0.5938, 0.9375, 0.5938, 0.875, 0.6562, 0.875, 0.6562, 0.9375, 0.625, 0.9375, 0.625, 0.875, 0.6875, 0.875, 0.6875, 0.9375, 0.6562, 0.9375, 0.6562, 0.875, 0.7188, 0.875, 0.7188, 0.9375, 0.6875, 0.9375, 0.6875, 0.875, 0.75, 0.875, 0.75, 0.9375, 0.7188, 0.9375, 0.7188, 0.875, 0.7812, 0.875, 0.7812, 0.9375, 0.75, 0.9375, 0.75, 0.875, 0.8125, 0.875, 0.8125, 0.9375, 0.7812, 0.9375, 0.7812, 0.875, 0.8438, 0.875, 0.8438, 0.9375, 0.8125, 0.9375, 0.8125, 0.875, 0.875, 0.875, 0.875, 0.9375, 0.8438, 0.9375, 0.8438, 0.875, 0.9062, 0.875, 0.9062, 0.9375, 0.875, 0.9375, 0.875, 0.875, 0.9375, 0.875, 0.9375, 0.9375, 0.9062, 0.9375, 0.9062, 0.875, 0.9688, 0.875, 0.9688, 0.9375, 0.9375, 0.9375, 0.9375, 0.875, 1.0, 0.875, 1.0, 0.9375, 0.9688, 0.9375, 0.9688, 0.875, 1.0, 0.75, 1.0, 0.8125, 0.9688, 0.8125, 0.9688, 0.75, 0.9688, 0.75, 0.9688, 0.8125, 0.9375, 0.8125, 0.9375, 0.75, 0.9375, 0.75, 0.9375, 0.8125, 0.9062, 0.8125, 0.9062, 0.75, 0.9062, 0.75, 0.9062, 0.8125, 0.875, 0.8125, 0.875, 0.75, 0.875, 0.75, 0.875, 0.8125, 0.8438, 0.8125, 0.8438, 0.75, 0.8438, 0.75, 0.8438, 0.8125, 0.8125, 0.8125, 0.8125, 0.75, 0.8125, 0.75, 0.8125, 0.8125, 0.7812, 0.8125, 0.7812, 0.75, 0.7812, 0.75, 0.7812, 0.8125, 0.75, 0.8125, 0.75, 0.75, 0.75, 0.75, 0.75, 0.8125, 0.7188, 0.8125, 0.7188, 0.75, 0.7188, 0.75, 0.7188, 0.8125, 0.6875, 0.8125, 0.6875, 0.75, 0.6875, 0.75, 0.6875, 0.8125, 0.6562, 0.8125, 0.6562, 0.75, 0.6562, 0.75, 0.6562, 0.8125, 0.625, 0.8125, 0.625, 0.75, 0.625, 0.75, 0.625, 0.8125, 0.5938, 0.8125, 0.5938, 0.75, 0.5938, 0.75, 0.5938, 0.8125, 0.5625, 0.8125, 0.5625, 0.75, 0.5625, 0.75, 0.5625, 0.8125, 0.5312, 0.8125, 0.5312, 0.75, 0.5312, 0.75, 0.5312, 0.8125, 0.5, 0.8125, 0.5, 0.75, 0.5, 0.75, 0.5, 0.8125, 0.4688, 0.8125, 0.4688, 0.75, 0.4688, 0.75, 0.4688, 0.8125, 0.4375, 0.8125, 0.4375, 0.75, 0.4375, 0.75, 0.4375, 0.8125, 0.4062, 0.8125, 0.4062, 0.75, 0.4062, 0.75, 0.4062, 0.8125, 0.375, 0.8125, 0.375, 0.75, 0.375, 0.75, 0.375, 0.8125, 0.3438, 0.8125, 0.3438, 0.75, 0.3438, 0.75, 0.3438, 0.8125, 0.3125, 0.8125, 0.3125, 0.75, 0.3125, 0.75, 0.3125, 0.8125, 0.2812, 0.8125, 0.2812, 0.75, 0.2812, 0.75, 0.2812, 0.8125, 0.25, 0.8125, 0.25, 0.75, 0.25, 0.75, 0.25, 0.8125, 0.2188, 0.8125, 0.2188, 0.75, 0.2188, 0.75, 0.2188, 0.8125, 0.1875, 0.8125, 0.1875, 0.75, 0.1875, 0.75, 0.1875, 0.8125, 0.1562, 0.8125, 0.1562, 0.75, 0.1562, 0.75, 0.1562, 0.8125, 0.125, 0.8125, 0.125, 0.75, 0.125, 0.75, 0.125, 0.8125, 0.09375, 0.8125, 0.09375, 0.75, 0.09375, 0.75, 0.09375, 0.8125, 0.0625, 0.8125, 0.0625, 0.75, 0.0625, 0.75, 0.0625, 0.8125, 0.03125, 0.8125, 0.03125, 0.75, 0.03125, 0.75, 0.03125, 0.8125, 0.0, 0.8125, 0.0, 0.75, 1.0, 0.5, 1.0, 0.5283, 0.9688, 0.5283, 0.9688, 0.5, 0.9688, 0.5, 0.9688, 0.5283, 0.9375, 0.5283, 0.9375, 0.5, 0.9375, 0.5, 0.9375, 0.5283, 0.9063, 0.5283, 0.9062, 0.5, 0.9062, 0.5, 0.9063, 0.5283, 0.875, 0.5283, 0.875, 0.5, 0.875, 0.5, 0.875, 0.5283, 0.8438, 0.5283, 0.8438, 0.5, 0.8438, 0.5, 0.8438, 0.5283, 0.8125, 0.5283, 0.8125, 0.5, 0.8125, 0.5, 0.8125, 0.5283, 0.7812, 0.5283, 0.7812, 0.5, 0.7812, 0.5, 0.7812, 0.5283, 0.75, 0.5283, 0.75, 0.5, 0.75, 0.5, 0.75, 0.5283, 0.7188, 0.5283, 0.7188, 0.5, 0.7188, 0.5, 0.7188, 0.5283, 0.6875, 0.5283, 0.6875, 0.5, 0.6875, 0.5, 0.6875, 0.5283, 0.6562, 0.5283, 0.6562, 0.5, 0.6562, 0.5, 0.6562, 0.5283, 0.625, 0.5283, 0.625, 0.5, 0.625, 0.5, 0.625, 0.5283, 0.5938, 0.5283, 0.5938, 0.5, 0.5938, 0.5, 0.5938, 0.5283, 0.5625, 0.5283, 0.5625, 0.5, 0.5625, 0.5, 0.5625, 0.5283, 0.5312, 0.5283, 0.5312, 0.5, 0.5312, 0.5, 0.5312, 0.5283, 0.5, 0.5283, 0.5, 0.5, 0.5, 0.5, 0.5, 0.5283, 0.4688, 0.5283, 0.4688, 0.5, 0.4688, 0.5, 0.4688, 0.5283, 0.4375, 0.5283, 0.4375, 0.5, 0.4375, 0.5, 0.4375, 0.5283, 0.4063, 0.5283, 0.4062, 0.5, 0.4062, 0.5, 0.4063, 0.5283, 0.375, 0.5283, 0.375, 0.5, 0.375, 0.5, 0.375, 0.5283, 0.3438, 0.5283, 0.3438, 0.5, 0.3438, 0.5, 0.3438, 0.5283, 0.3125, 0.5283, 0.3125, 0.5, 0.3125, 0.5, 0.3125, 0.5283, 0.2812, 0.5283, 0.2812, 0.5, 0.2812, 0.5, 0.2812, 0.5283, 0.25, 0.5283, 0.25, 0.5, 0.25, 0.5, 0.25, 0.5283, 0.2188, 0.5283, 0.2188, 0.5, 0.2188, 0.5, 0.2188, 0.5283, 0.1875, 0.5283, 0.1875, 0.5, 0.1875, 0.5, 0.1875, 0.5283, 0.1562, 0.5283, 0.1562, 0.5, 0.1562, 0.5, 0.1562, 0.5283, 0.125, 0.5283, 0.125, 0.5, 0.125, 0.5, 0.125, 0.5283, 0.09375, 0.5283, 0.09375, 0.5, 0.09375, 0.5, 0.09375, 0.5283, 0.0625, 0.5283, 0.0625, 0.5, 0.0625, 0.5, 0.0625, 0.5283, 0.03125, 0.5283, 0.03125, 0.5, 0.03125, 0.5, 0.03125, 0.5283, 0.0, 0.5283, 0.0, 0.5, 1.0, 0.5283, 1.0, 0.5703, 0.9688, 0.5703, 0.9688, 0.5283, 0.9688, 0.5283, 0.9688, 0.5703, 0.9375, 0.5703, 0.9375, 0.5283, 0.9375, 0.5283, 0.9375, 0.5703, 0.9063, 0.5703, 0.9063, 0.5283, 0.9063, 0.5283, 0.9063, 0.5703, 0.875, 0.5703, 0.875, 0.5283, 0.875, 0.5283, 0.875, 0.5703, 0.8438, 0.5703, 0.8438, 0.5283, 0.8438, 0.5283, 0.8438, 0.5703, 0.8125, 0.5703, 0.8125, 0.5283, 0.8125, 0.5283, 0.8125, 0.5703, 0.7812, 0.5703, 0.7812, 0.5283, 0.7812, 0.5283, 0.7812, 0.5703, 0.75, 0.5703, 0.75, 0.5283, 0.75, 0.5283, 0.75, 0.5703, 0.7188, 0.5703, 0.7188, 0.5283, 0.7188, 0.5283, 0.7188, 0.5703, 0.6875, 0.5703, 0.6875, 0.5283, 0.6875, 0.5283, 0.6875, 0.5703, 0.6562, 0.5703, 0.6562, 0.5283, 0.6562, 0.5283, 0.6562, 0.5703, 0.625, 0.5703, 0.625, 0.5283, 0.625, 0.5283, 0.625, 0.5703, 0.5938, 0.5703, 0.5938, 0.5283, 0.5938, 0.5283, 0.5938, 0.5703, 0.5625, 0.5703, 0.5625, 0.5283, 0.5625, 0.5283, 0.5625, 0.5703, 0.5312, 0.5703, 0.5312, 0.5283, 0.5312, 0.5283, 0.5312, 0.5703, 0.5, 0.5703, 0.5, 0.5283, 0.5, 0.5283, 0.5, 0.5703, 0.4688, 0.5703, 0.4688, 0.5283, 0.4688, 0.5283, 0.4688, 0.5703, 0.4375, 0.5703, 0.4375, 0.5283, 0.4375, 0.5283, 0.4375, 0.5703, 0.4063, 0.5703, 0.4063, 0.5283, 0.4063, 0.5283, 0.4063, 0.5703, 0.375, 0.5703, 0.375, 0.5283, 0.375, 0.5283, 0.375, 0.5703, 0.3438, 0.5703, 0.3438, 0.5283, 0.3438, 0.5283, 0.3438, 0.5703, 0.3125, 0.5703, 0.3125, 0.5283, 0.3125, 0.5283, 0.3125, 0.5703, 0.2812, 0.5703, 0.2812, 0.5283, 0.2812, 0.5283, 0.2812, 0.5703, 0.25, 0.5703, 0.25, 0.5283, 0.25, 0.5283, 0.25, 0.5703, 0.2188, 0.5703, 0.2188, 0.5283, 0.2188, 0.5283, 0.2188, 0.5703, 0.1875, 0.5703, 0.1875, 0.5283, 0.1875, 0.5283, 0.1875, 0.5703, 0.1562, 0.5703, 0.1562, 0.5283, 0.1562, 0.5283, 0.1562, 0.5703, 0.125, 0.5703, 0.125, 0.5283, 0.125, 0.5283, 0.125, 0.5703, 0.09375, 0.5703, 0.09375, 0.5283, 0.09375, 0.5283, 0.09375, 0.5703, 0.0625, 0.5703, 0.0625, 0.5283, 0.0625, 0.5283, 0.0625, 0.5703, 0.03125, 0.5703, 0.03125, 0.5283, 0.03125, 0.5283, 0.03125, 0.5703, 0.0, 0.5703, 0.0, 0.5283])
me_cylinder.materials.append(mat_shell)
me_cylinder.materials.append(mat_shell_lawyer)
me_cylinder.use_remesh_fix_poles = True
me_cylinder.use_remesh_preserve_attributes = False
me_cylinder.use_mirror_vertex_groups = False
me_cylinder.update()

# ---- objects
ob_light = bpy.data.objects.new('Light', light_light)
ob_camera = bpy.data.objects.new('Camera', cam_camera)
ob_empty = bpy.data.objects.new('Empty', None)
ob_cylinder = bpy.data.objects.new('Cylinder', me_cylinder)
ob_lighting = bpy.data.objects.new('Lighting', None)

# ---- transforms, parenting, visibility, modifiers, constraints
ob_light.location = (4.076, 1.005, 5.904)
ob_light.rotation_euler = (0.6503, 0.05522, 1.866)
ob_light.lock_rotations_4d = False
ob_light.empty_display_type = 'ARROWS'
ob_light.color = (0.0, 0.0, 0.0, 0.0)
ob_light.lineart.crease_threshold = 0.0
ob_camera.location = (0.0, 0.0, 2.0)
ob_camera.lock_rotations_4d = False
ob_camera.empty_display_type = 'ARROWS'
ob_camera.color = (0.0, 0.0, 0.0, 0.0)
ob_camera.display_type = 'WIRE'
ob_camera.lineart.crease_threshold = 0.0
ob_empty.location = (-1.334, -0.0437, 0.0)
ob_empty.scale = (1.265, 1.265, 1.265)
ob_empty.empty_display_type = 'IMAGE'
ob_empty.empty_display_size = 5.0
ob_empty.use_empty_image_alpha = True
ob_empty.color = (1.0, 1.0, 1.0, 0.5)
ob_empty.lineart.crease_threshold = 0.0
ob_cylinder.location = (0.0, 0.0, 0.0)
ob_cylinder.rotation_euler = (0.0, 1.571, 0.0)
ob_cylinder.lineart.crease_threshold = 0.0
_m = ob_cylinder.modifiers.new('Bevel', 'BEVEL')
_m.width = 0.63
_m.width_pct = 0.63
_m.segments = 2
_m.limit_method = 'WEIGHT'
_m = ob_cylinder.modifiers.new('Auto Smooth', 'NODES')
_m.node_group = ng_auto_smooth
_gi = [s.identifier for s in ng_auto_smooth.interface.items_tree if s.item_type == 'SOCKET' and s.in_out == 'INPUT']
_m[_gi[1]] = 0.5236  # Angle
ob_lighting.location = (0.0, 0.0, 0.0)

# ---- collection membership
col_collection.objects.link(ob_light)
col_collection.objects.link(ob_camera)
col_collection.objects.link(ob_empty)
col_collection.objects.link(ob_cylinder)
col_collection.objects.link(ob_lighting)

# ---- scene / render settings (as saved in the file)
scene.camera = ob_camera
scene.frame_start = 1; scene.frame_end = 250; scene.frame_set(1)
scene.render.engine = 'CYCLES'
scene.render.resolution_x = 128
scene.render.resolution_y = 34
scene.render.film_transparent = True
scene.cycles.samples = 256
scene.cycles.sampling_pattern = 'TABULATED_SOBOL'
scene.cycles.use_adaptive_sampling = False
scene.cycles.use_light_tree = False
scene.view_settings.view_transform = 'Filmic'
bpy.context.view_layer.update()
